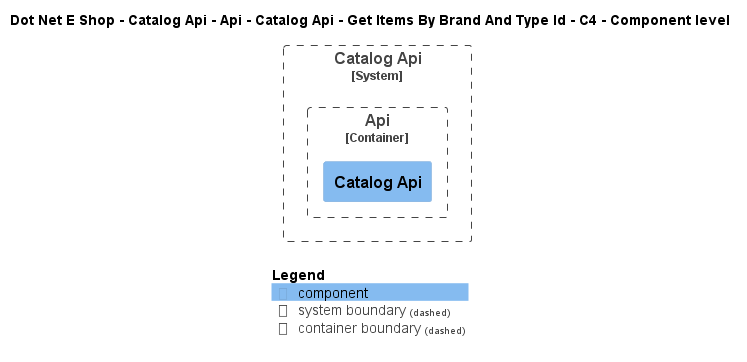

The diagram above was rendered by PlantUML. Its source (embedded in the PNG):
@startuml
!include ..\..\..\..\..\..\..\..\..\.c4s\C4_Component.puml

AddElementTag("c4interflow:lifecycle:new", $bgColor=green, $fontColor=#ffffff, $borderColor=green, $shadowing="False")
AddElementTag("c4interflow:lifecycle:changed", $bgColor=orange, $fontColor=#ffffff, $borderColor=orange, $shadowing="False")
AddElementTag("c4interflow:lifecycle:removed", $bgColor=red, $fontColor=#ffffff, $borderColor=red, $shadowing="False")

AddRelTag("c4interflow:lifecycle:new", $textColor=green, $lineColor=green)
AddRelTag("c4interflow:lifecycle:changed", $textColor=orange, $lineColor=orange)
AddRelTag("c4interflow:lifecycle:removed", $textColor=red, $lineColor=red)

SHOW_PERSON_PORTRAIT()
LAYOUT_TOP_DOWN()

skinparam linetype polyline

title Dot Net E Shop - Catalog Api - Api - Catalog Api - Get Items By Brand And Type Id - C4 - Component level


System_Boundary(DotNetEShop.SoftwareSystems.CatalogApi, "Catalog Api") {
    
Container_Boundary(DotNetEShop.SoftwareSystems.CatalogApi.Containers.Api, "Api") {
    Component(DotNetEShop.SoftwareSystems.CatalogApi.Containers.Api.Components.CatalogApi, "Catalog Api", "", "")
}
}



SHOW_LEGEND()
@enduml